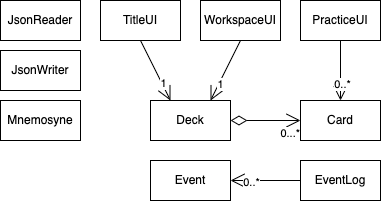

The diagram above was exported from draw.io. Its source (the exported page's mxGraphModel, read from the mxfile embedded in the PNG):
<mxGraphModel dx="1172" dy="605" grid="1" gridSize="10" guides="1" tooltips="1" connect="1" arrows="1" fold="1" page="1" pageScale="1" pageWidth="850" pageHeight="1100" math="0" shadow="0">
  <root>
    <mxCell id="0" />
    <mxCell id="1" parent="0" />
    <mxCell id="auX0C8Xva80Vsr6T9eu8-1" value="Card" style="rounded=0;whiteSpace=wrap;html=1;" parent="1" vertex="1">
      <mxGeometry x="640" y="300" width="80" height="40" as="geometry" />
    </mxCell>
    <mxCell id="auX0C8Xva80Vsr6T9eu8-2" value="Deck" style="rounded=0;whiteSpace=wrap;html=1;" parent="1" vertex="1">
      <mxGeometry x="490" y="300" width="80" height="40" as="geometry" />
    </mxCell>
    <mxCell id="auX0C8Xva80Vsr6T9eu8-3" value="JsonReader" style="rounded=0;whiteSpace=wrap;html=1;" parent="1" vertex="1">
      <mxGeometry x="340" y="200" width="80" height="40" as="geometry" />
    </mxCell>
    <mxCell id="auX0C8Xva80Vsr6T9eu8-4" value="JsonWriter" style="rounded=0;whiteSpace=wrap;html=1;" parent="1" vertex="1">
      <mxGeometry x="340" y="250" width="80" height="40" as="geometry" />
    </mxCell>
    <mxCell id="auX0C8Xva80Vsr6T9eu8-5" value="PracticeUI" style="rounded=0;whiteSpace=wrap;html=1;" parent="1" vertex="1">
      <mxGeometry x="640" y="200" width="80" height="40" as="geometry" />
    </mxCell>
    <mxCell id="auX0C8Xva80Vsr6T9eu8-6" value="TitleUI" style="rounded=0;whiteSpace=wrap;html=1;" parent="1" vertex="1">
      <mxGeometry x="440" y="200" width="80" height="40" as="geometry" />
    </mxCell>
    <mxCell id="auX0C8Xva80Vsr6T9eu8-7" value="WorkspaceUI" style="rounded=0;whiteSpace=wrap;html=1;" parent="1" vertex="1">
      <mxGeometry x="540" y="200" width="80" height="40" as="geometry" />
    </mxCell>
    <mxCell id="auX0C8Xva80Vsr6T9eu8-20" value="" style="endArrow=open;endFill=1;endSize=12;html=1;rounded=0;exitX=0.5;exitY=1;exitDx=0;exitDy=0;entryX=0.25;entryY=0;entryDx=0;entryDy=0;" parent="1" source="auX0C8Xva80Vsr6T9eu8-6" target="auX0C8Xva80Vsr6T9eu8-2" edge="1">
      <mxGeometry width="160" relative="1" as="geometry">
        <mxPoint x="330" y="390" as="sourcePoint" />
        <mxPoint x="490" y="390" as="targetPoint" />
      </mxGeometry>
    </mxCell>
    <mxCell id="auX0C8Xva80Vsr6T9eu8-21" value="1" style="edgeLabel;html=1;align=center;verticalAlign=middle;resizable=0;points=[];" parent="auX0C8Xva80Vsr6T9eu8-20" vertex="1" connectable="0">
      <mxGeometry x="0.4406" y="1" relative="1" as="geometry">
        <mxPoint as="offset" />
      </mxGeometry>
    </mxCell>
    <mxCell id="auX0C8Xva80Vsr6T9eu8-22" value="" style="endArrow=open;endFill=1;endSize=12;html=1;rounded=0;exitX=0.5;exitY=1;exitDx=0;exitDy=0;entryX=0.5;entryY=0;entryDx=0;entryDy=0;" parent="1" source="auX0C8Xva80Vsr6T9eu8-5" target="auX0C8Xva80Vsr6T9eu8-1" edge="1">
      <mxGeometry width="160" relative="1" as="geometry">
        <mxPoint x="490" y="250" as="sourcePoint" />
        <mxPoint x="490" y="320" as="targetPoint" />
      </mxGeometry>
    </mxCell>
    <mxCell id="auX0C8Xva80Vsr6T9eu8-23" value="0..*" style="edgeLabel;html=1;align=center;verticalAlign=middle;resizable=0;points=[];" parent="auX0C8Xva80Vsr6T9eu8-22" vertex="1" connectable="0">
      <mxGeometry x="0.4406" y="1" relative="1" as="geometry">
        <mxPoint as="offset" />
      </mxGeometry>
    </mxCell>
    <mxCell id="auX0C8Xva80Vsr6T9eu8-24" value="" style="endArrow=open;endFill=1;endSize=12;html=1;rounded=0;exitX=0.5;exitY=1;exitDx=0;exitDy=0;entryX=0.75;entryY=0;entryDx=0;entryDy=0;" parent="1" source="auX0C8Xva80Vsr6T9eu8-7" target="auX0C8Xva80Vsr6T9eu8-2" edge="1">
      <mxGeometry width="160" relative="1" as="geometry">
        <mxPoint x="490" y="250" as="sourcePoint" />
        <mxPoint x="540" y="310" as="targetPoint" />
      </mxGeometry>
    </mxCell>
    <mxCell id="auX0C8Xva80Vsr6T9eu8-25" value="1" style="edgeLabel;html=1;align=center;verticalAlign=middle;resizable=0;points=[];" parent="auX0C8Xva80Vsr6T9eu8-24" vertex="1" connectable="0">
      <mxGeometry x="0.4406" y="1" relative="1" as="geometry">
        <mxPoint as="offset" />
      </mxGeometry>
    </mxCell>
    <mxCell id="auX0C8Xva80Vsr6T9eu8-30" value="" style="endArrow=open;html=1;endSize=12;startArrow=diamondThin;startSize=14;startFill=0;edgeStyle=orthogonalEdgeStyle;rounded=0;exitX=1;exitY=0.5;exitDx=0;exitDy=0;entryX=0;entryY=0.5;entryDx=0;entryDy=0;" parent="1" source="auX0C8Xva80Vsr6T9eu8-2" target="auX0C8Xva80Vsr6T9eu8-1" edge="1">
      <mxGeometry relative="1" as="geometry">
        <mxPoint x="420" y="210" as="sourcePoint" />
        <mxPoint x="580" y="210" as="targetPoint" />
      </mxGeometry>
    </mxCell>
    <mxCell id="auX0C8Xva80Vsr6T9eu8-32" value="0...*" style="edgeLabel;resizable=0;html=1;align=right;verticalAlign=top;" parent="auX0C8Xva80Vsr6T9eu8-30" connectable="0" vertex="1">
      <mxGeometry x="1" relative="1" as="geometry" />
    </mxCell>
    <mxCell id="auX0C8Xva80Vsr6T9eu8-33" value="Mnemosyne" style="rounded=0;whiteSpace=wrap;html=1;" parent="1" vertex="1">
      <mxGeometry x="340" y="300" width="80" height="40" as="geometry" />
    </mxCell>
    <mxCell id="AA5kNJ-cg0crJtoW7B9R-1" value="Event" style="rounded=0;whiteSpace=wrap;html=1;" parent="1" vertex="1">
      <mxGeometry x="490" y="360" width="80" height="40" as="geometry" />
    </mxCell>
    <mxCell id="AA5kNJ-cg0crJtoW7B9R-2" value="EventLog" style="rounded=0;whiteSpace=wrap;html=1;" parent="1" vertex="1">
      <mxGeometry x="640" y="360" width="80" height="40" as="geometry" />
    </mxCell>
    <mxCell id="cRJS2smiVKVkfRDFlYKh-2" value="" style="endArrow=open;endFill=1;endSize=12;html=1;rounded=0;exitX=0;exitY=0.5;exitDx=0;exitDy=0;entryX=1;entryY=0.5;entryDx=0;entryDy=0;" edge="1" parent="1" source="AA5kNJ-cg0crJtoW7B9R-2" target="AA5kNJ-cg0crJtoW7B9R-1">
      <mxGeometry width="160" relative="1" as="geometry">
        <mxPoint x="690" y="250" as="sourcePoint" />
        <mxPoint x="690" y="310" as="targetPoint" />
      </mxGeometry>
    </mxCell>
    <mxCell id="cRJS2smiVKVkfRDFlYKh-3" value="0..*" style="edgeLabel;html=1;align=center;verticalAlign=middle;resizable=0;points=[];" vertex="1" connectable="0" parent="cRJS2smiVKVkfRDFlYKh-2">
      <mxGeometry x="0.4406" y="1" relative="1" as="geometry">
        <mxPoint as="offset" />
      </mxGeometry>
    </mxCell>
  </root>
</mxGraphModel>